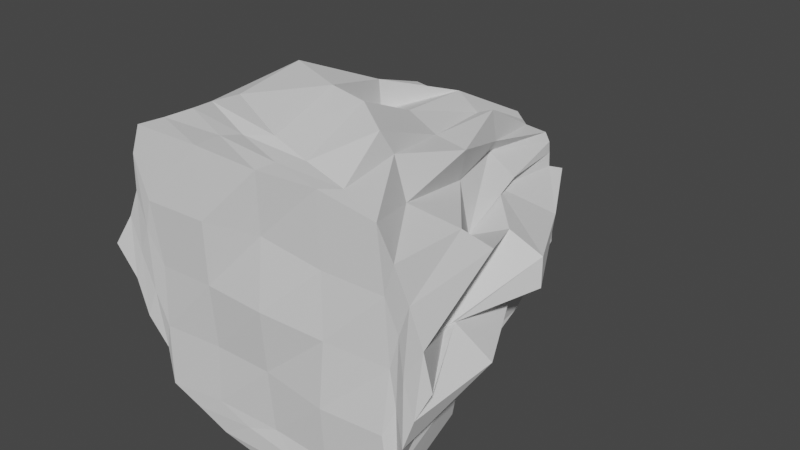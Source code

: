 # Source: tall-room.blend  (saved by Blender 3.5.10; exported with 4.5.12 LTS)
import bpy
from mathutils import Matrix  # noqa: F401  (used for matrix-valued properties, if any)

bpy.ops.wm.read_factory_settings(use_empty=True)
scene = bpy.context.scene
scene.name = 'Scene'

# ---- collections
col_collection = bpy.data.collections.new('Collection'); scene.collection.children.link(col_collection)

# ---- world
world_world = bpy.data.worlds.new('World'); scene.world = world_world
world_world.use_nodes = True; world_world.node_tree.nodes.clear()
_N = world_world.node_tree.nodes; _L = world_world.node_tree.links
n0 = _N.new('ShaderNodeOutputWorld'); n0.name = 'World Output'; n0.location = (300, 300)
n1 = _N.new('ShaderNodeBackground'); n1.name = 'Background'; n1.location = (10, 300)
n1.inputs[0].default_value = (0.05088, 0.05088, 0.05088, 1.0)
_L.new(n1.outputs[0], n0.inputs[0])
n0.is_active_output = True
world_world.color = (0.05088, 0.05088, 0.05088)
world_world.use_sun_shadow = False
world_world.sun_shadow_jitter_overblur = 0.0

# ---- meshes
me_tall_room = bpy.data.meshes.new('tall room')
me_tall_room.from_pydata([(0.02879, -4.31, -8.326), (0.04, 12.15, -2.678), (6.466, -4.33, -6.041), (1.978, 12.83, -2.098), (8.41, -4.349, -0.2258), (2.536, 12.41, 0.1728), (5.977, -4.404, 5.595), (2.091, 12.44, 2.014), (-0.1235, -4.592, 8.723), (0.07373, 12.67, 2.967), (-6.313, -4.503, 5.971), (-1.957, 12.56, 2.019), (-8.552, -4.625, -0.02217), (-2.951, 12.49, -0.0731), (-5.979, -4.339, -6.255), (-1.838, 12.27, -2.105), (3.079, -4.549, -7.386), (1.181, 12.35, -2.336), (-0.2664, 3.368, -5.052), (3.165, 3.82, -3.458), (7.265, -4.599, -3.065), (2.327, 12.94, -1.179), (7.29, 4.064, -0.2228), (7.402, -4.401, 2.898), (2.448, 11.98, 1.028), (3.098, 4.106, 3.284), (2.911, -4.486, 6.992), (0.8717, 12.26, 2.623), (-1.049, 4.023, 5.307), (-2.847, -4.52, 7.51), (-1.031, 12.59, 2.392), (-5.256, 3.857, 5.339), (-6.963, -4.461, 2.893), (-2.413, 12.71, 1.276), (-7.388, 5.407, -0.3224), (-7.089, -4.464, -3.151), (-2.371, 12.6, -1.175), (-4.072, 3.995, -3.752), (-2.887, -4.269, -7.463), (-1.047, 12.44, -2.476), (0.3217, -4.282, -5.769), (6.393, -4.241, -0.1546), (0.4283, -4.622, 5.986), (-5.683, -4.437, -0.1835), (0.3547, -4.794, 0.07877), (-1.429, 3.179, -3.457), (-5.495, 4.901, -1.804), (-4.472, 3.413, 1.865), (-2.26, 3.806, 5.287), (2.215, 3.611, 5.199), (5.699, 3.973, 1.951), (5.24, 5.4, -2.694), (1.698, 3.856, -6.506), (4.846, -4.419, -6.665), (0.5718, 12.75, -2.703), (-0.184, 7.202, -5.006), (5.595, 0.6104, -5.271), (7.763, -4.548, -1.603), (2.219, 12.65, -1.475), (6.422, -0.4847, 0.02303), (6.778, -4.463, 4.329), (2.755, 12.66, 0.7738), (4.51, -1.062, 4.625), (1.403, -4.458, 7.51), (1.833, 12.47, 2.423), (-0.01195, 0.008056, 7.809), (-4.591, -4.515, 6.709), (-0.4234, 12.82, 2.689), (-5.452, -0.2948, 3.491), (-7.663, -4.404, 1.486), (-2.18, 12.75, 1.532), (-7.632, 0.1107, 0.3896), (-6.404, -4.153, -4.643), (-2.643, 12.47, -0.5819), (-4.742, -0.151, -5.422), (-1.403, -4.212, -7.756), (-1.64, 12.56, -2.311), (-2.937, -4.331, -5.821), (6.219, -4.508, -3.02), (3.265, -4.427, 6.031), (-5.988, -4.619, 2.786), (-2.828, -4.286, -3.06), (1.707, -4.395, -7.579), (1.598, 12.54, -2.216), (0.5797, -1.328, -6.107), (2.371, 8.693, -2.821), (6.727, -4.236, -4.58), (2.653, 12.29, -0.3946), (4.644, 8.507, 0.1036), (8.126, -4.524, 1.463), (2.201, 12.33, 1.535), (2.013, 7.641, 3.123), (4.514, -4.368, 6.377), (0.5066, 12.5, 2.714), (-0.2298, 8.334, 5.171), (-1.587, -4.642, 8.119), (-1.473, 12.35, 2.15), (-2.436, 7.993, 2.728), (-6.774, -4.553, 4.622), (-2.608, 12.39, 0.2298), (-4.805, 8.706, 0.3015), (-7.612, -4.487, -1.454), (-2.189, 12.52, -1.556), (-3.435, 7.771, -3.27), (-4.444, -4.322, -6.801), (-0.5383, 12.6, -2.729), (3.204, -4.423, -5.75), (6.253, -4.341, 2.827), (-2.965, -4.47, 5.979), (-5.931, -4.349, -3.263), (3.315, -4.391, 2.812), (3.464, -4.583, -0.02867), (0.1617, -4.406, -2.927), (3.225, -4.64, -3.15), (-6.467, -4.445, -1.669), (-6.42, -4.558, 1.376), (-7.111, -4.451, -0.07411), (-1.344, -4.602, 6.847), (1.486, -4.574, 6.57), (-0.02943, -4.673, 7.254), (6.836, -4.284, 1.408), (6.744, -4.323, -1.69), (7.254, -4.538, -0.09823), (1.596, -4.488, -6.552), (-1.211, -4.348, -6.371), (0.1303, -4.418, -7.205), (-2.787, -4.553, -0.01485), (0.218, -4.354, 3.141), (-2.601, -4.779, 3.004), (-0.9677, 3.762, -6.327), (-1.668, 3.921, -2.905), (-2.689, -0.3038, -6.52), (-1.169, 8.431, -3.248), (-4.489, 4.018, -2.772), (-6.644, 4.855, -1.003), (-6.596, -0.3821, -2.899), (-3.725, 8.651, -1.339), (-4.095, 5.482, 1.489), (-4.677, 4.439, 3.218), (-5.474, -0.4396, 1.634), (-2.402, 8.975, 1.332), (-1.882, 3.243, 4.638), (-1.101, 3.949, 6.709), (-3.489, -0.09095, 6.948), (-2.598, 8.341, 5.045), (0.8789, 3.521, 5.957), (3.877, 3.371, 5.077), (3.236, -1.036, 7.118), (1.674, 8.305, 4.749), (4.408, 3.011, 1.622), (7.074, 4.419, 0.9913), (6.951, 1.092, 2.685), (3.004, 7.035, 1.881), (5.659, 4.372, -1.268), (3.565, 5.155, -3.146), (5.904, -0.05408, -2.659), (3.223, 8.334, -2.032), (2.592, 4.223, -5.637), (1.238, 3.974, -3.625), (2.961, 0.04729, -6.845), (1.824, 8.582, -4.706), (1.734, 12.72, -1.682), (-0.1277, 12.77, -2.524), (-1.832, 12.27, -2.004), (-2.217, 12.37, -0.07843), (-1.737, 12.47, 1.763), (0.02588, 12.57, 2.483), (1.784, 12.61, 1.887), (2.37, 12.66, 0.1751), (0.6437, 12.67, -1.785), (0.1597, 12.48, -0.8334), (-1.695, 12.6, 0.5962), (0.6881, 12.9, 0.8784), (0.6616, 12.52, 1.724), (1.286, 7.61, -3.101), (0.4628, 0.4522, -6.88), (3.614, 0.594, -5.68), (3.85, 9.611, -2.797), (5.922, 0.4878, -3.749), (7.743, 0.1685, -1.572), (4.76, 9.004, 0.3887), (6.359, -1.048, 0.02338), (6.283, -0.04415, 3.749), (2.416, 7.548, 3.714), (3.609, -0.6676, 6.18), (1.318, 0.2906, 7.386), (-1.616, 8.476, 4.529), (-2.01, 0.2469, 8.294), (-4.563, -0.835, 6.193), (-3.688, 9.172, 2.859), (-5.079, -1.204, 3.187), (-6.614, 0.131, 1.472), (-2.721, 8.908, -0.2801), (-6.633, 0.2319, -1.052), (-6.338, 0.08315, -4.185), (-3.82, 7.798, -3.821), (-3.679, -0.06546, -5.803), (-0.05929, -1.3, -5.309), (-0.7622, 7.744, -3.536), (-2.622, 8.62, -1.777), (-4.701, 8.709, 1.115), (-2.806, 10.01, 4.088), (0.8361, 8.348, 4.395), (3.185, 7.96, 2.086), (4.625, 9.047, -1.027), (1.952, 8.203, -3.04)], [], [(205, 83, 3, 85), (204, 87, 5, 88), (203, 90, 7, 91), (202, 93, 9, 94), (201, 96, 11, 97), (200, 99, 13, 100), (21, 172, 168), (199, 102, 15, 103), (198, 105, 1, 55), (6, 79, 110), (14, 104, 77), (2, 86, 78), (6, 92, 79), (10, 98, 80), (14, 77, 81), (44, 111, 110), (44, 112, 111), (40, 106, 113), (43, 114, 109), (43, 115, 114), (32, 69, 116), (42, 117, 108), (42, 118, 117), (26, 63, 119), (41, 120, 107), (41, 121, 120), (20, 57, 122), (40, 123, 106), (40, 124, 123), (38, 75, 125), (44, 126, 81), (44, 127, 126), (42, 108, 128), (197, 129, 18, 84), (196, 130, 45, 131), (195, 76, 39, 132), (194, 133, 37, 74), (193, 134, 46, 135), (192, 73, 36, 136), (191, 137, 34, 71), (190, 138, 47, 139), (189, 70, 33, 140), (188, 141, 31, 68), (187, 142, 48, 143), (186, 67, 30, 144), (185, 145, 28, 65), (184, 146, 49, 147), (183, 64, 27, 148), (182, 149, 25, 62), (181, 150, 50, 151), (180, 61, 24, 152), (179, 153, 22, 59), (178, 154, 51, 155), (177, 58, 21, 156), (176, 157, 19, 56), (175, 158, 52, 159), (174, 54, 17, 160), (21, 58, 161), (17, 54, 162), (39, 76, 163), (36, 73, 164), (33, 70, 165), (30, 67, 166), (27, 64, 167), (24, 61, 168), (21, 161, 169), (39, 163, 169), (36, 164, 171), (21, 170, 172), (30, 166, 173), (173, 167, 24), (173, 166, 167), (166, 27, 167), (172, 171, 30), (172, 170, 171), (170, 36, 171), (171, 165, 30), (171, 164, 165), (164, 33, 165), (169, 170, 21), (169, 163, 170), (163, 36, 170), (169, 162, 39), (169, 161, 162), (161, 17, 162), (168, 87, 21), (168, 61, 87), (61, 5, 87), (167, 90, 24), (167, 64, 90), (64, 7, 90), (166, 93, 27), (166, 67, 93), (67, 9, 93), (165, 96, 30), (165, 70, 96), (70, 11, 96), (164, 99, 33), (164, 73, 99), (73, 13, 99), (163, 102, 36), (163, 76, 102), (76, 15, 102), (162, 105, 39), (162, 54, 105), (54, 1, 105), (161, 83, 17), (161, 58, 83), (58, 3, 83), (158, 174, 160, 52), (18, 55, 174, 158), (55, 1, 54, 174), (82, 175, 159, 16), (0, 84, 175, 82), (84, 18, 158, 175), (53, 176, 56, 2), (16, 159, 176, 53), (159, 52, 157, 176), (154, 177, 156, 51), (19, 85, 177, 154), (85, 3, 58, 177), (86, 178, 155, 20), (2, 56, 178, 86), (56, 19, 154, 178), (57, 179, 59, 4), (20, 155, 179, 57), (155, 51, 153, 179), (150, 180, 152, 50), (22, 88, 180, 150), (88, 5, 61, 180), (89, 181, 151, 23), (4, 59, 181, 89), (59, 22, 150, 181), (60, 182, 62, 6), (23, 151, 182, 60), (151, 50, 149, 182), (146, 183, 148, 49), (25, 91, 183, 146), (91, 7, 64, 183), (92, 184, 147, 26), (6, 62, 184, 92), (62, 25, 146, 184), (63, 185, 65, 8), (26, 147, 185, 63), (147, 49, 145, 185), (142, 186, 144, 48), (28, 94, 186, 142), (94, 9, 67, 186), (95, 187, 143, 29), (8, 65, 187, 95), (65, 28, 142, 187), (66, 188, 68, 10), (29, 143, 188, 66), (143, 48, 141, 188), (138, 189, 140, 47), (31, 97, 189, 138), (97, 11, 70, 189), (98, 190, 139, 32), (10, 68, 190, 98), (68, 31, 138, 190), (69, 191, 71, 12), (32, 139, 191, 69), (139, 47, 137, 191), (134, 192, 136, 46), (34, 100, 192, 134), (100, 13, 73, 192), (101, 193, 135, 35), (12, 71, 193, 101), (71, 34, 134, 193), (72, 194, 74, 14), (35, 135, 194, 72), (135, 46, 133, 194), (130, 195, 132, 45), (37, 103, 195, 130), (103, 15, 76, 195), (104, 196, 131, 38), (14, 74, 196, 104), (74, 37, 130, 196), (75, 197, 84, 0), (38, 131, 197, 75), (131, 45, 129, 197), (128, 80, 43), (128, 108, 80), (108, 10, 80), (126, 128, 43), (126, 127, 128), (127, 42, 128), (81, 109, 14), (81, 126, 109), (126, 43, 109), (125, 82, 16), (125, 75, 82), (75, 0, 82), (123, 125, 16), (123, 124, 125), (124, 38, 125), (106, 53, 2), (106, 123, 53), (123, 16, 53), (122, 89, 23), (122, 57, 89), (57, 4, 89), (120, 122, 23), (120, 121, 122), (121, 20, 122), (107, 60, 6), (107, 120, 60), (120, 23, 60), (119, 95, 29), (119, 63, 95), (63, 8, 95), (117, 119, 29), (117, 118, 119), (118, 26, 119), (108, 66, 10), (108, 117, 66), (117, 29, 66), (116, 101, 35), (116, 69, 101), (69, 12, 101), (114, 116, 35), (114, 115, 116), (115, 32, 116), (109, 72, 14), (109, 114, 72), (114, 35, 72), (113, 78, 41), (113, 106, 78), (106, 2, 78), (111, 113, 41), (111, 112, 113), (112, 40, 113), (110, 107, 6), (110, 111, 107), (111, 41, 107), (81, 112, 44), (81, 77, 112), (77, 40, 112), (80, 115, 43), (80, 98, 115), (98, 32, 115), (79, 118, 42), (79, 92, 118), (92, 26, 118), (78, 121, 41), (78, 86, 121), (86, 20, 121), (77, 124, 40), (77, 104, 124), (104, 38, 124), (110, 127, 44), (110, 79, 127), (79, 42, 127), (129, 198, 55, 18), (45, 132, 198, 129), (132, 39, 105, 198), (133, 199, 103, 37), (46, 136, 199, 133), (136, 36, 102, 199), (168, 173, 24), (168, 172, 173), (172, 30, 173), (137, 200, 100, 34), (47, 140, 200, 137), (140, 33, 99, 200), (141, 201, 97, 31), (48, 144, 201, 141), (144, 30, 96, 201), (145, 202, 94, 28), (49, 148, 202, 145), (148, 27, 93, 202), (149, 203, 91, 25), (50, 152, 203, 149), (152, 24, 90, 203), (153, 204, 88, 22), (51, 156, 204, 153), (156, 21, 87, 204), (157, 205, 85, 19), (52, 160, 205, 157), (160, 17, 83, 205)])
_uv = me_tall_room.uv_layers.new(name='UVMap')
_uv.uv.foreach_set('vector', [0.9062, 0.875, 0.9062, 1.0, 0.875, 1.0, 0.875, 0.875, 0.7812, 0.875, 0.7812, 1.0, 0.75, 1.0, 0.75, 0.875, 0.6562, 0.875, 0.6562, 1.0, 0.625, 1.0, 0.625, 0.875, 0.5312, 0.875, 0.5312, 1.0, 0.5, 1.0, 0.5, 0.875, 0.4062, 0.875, 0.4062, 1.0, 0.375, 1.0, 0.375, 0.875, 0.2812, 0.875, 0.2812, 1.0, 0.25, 1.0, 0.25, 0.875, 0.4549, 0.3349, 0.31, 0.19, 0.4549, 0.25, 0.1562, 0.875, 0.1562, 1.0, 0.125, 1.0, 0.125, 0.875, 0.03125, 0.875, 0.03125, 1.0, 0.0, 1.0, 0.0, 0.875, 0.9197, 0.08029, 0.8349, 0.08029, 0.8349, 0.1651, 0.5803, 0.4197, 0.6227, 0.4373, 0.6651, 0.4197, 0.9197, 0.4197, 0.9373, 0.3773, 0.9197, 0.3349, 0.9197, 0.08029, 0.8773, 0.06272, 0.8349, 0.08029, 0.5803, 0.08029, 0.5627, 0.1227, 0.5803, 0.1651, 0.5803, 0.4197, 0.6651, 0.4197, 0.6651, 0.3349, 0.75, 0.25, 0.8349, 0.25, 0.8349, 0.1651, 0.75, 0.25, 0.75, 0.3349, 0.8349, 0.25, 0.75, 0.4197, 0.8349, 0.4197, 0.8349, 0.3349, 0.5803, 0.25, 0.5627, 0.2924, 0.5803, 0.3349, 0.5803, 0.25, 0.5627, 0.2076, 0.5627, 0.2924, 0.5451, 0.1651, 0.5276, 0.2076, 0.5451, 0.25, 0.75, 0.08029, 0.7076, 0.06272, 0.6651, 0.08029, 0.75, 0.08029, 0.7924, 0.06272, 0.7076, 0.06272, 0.8349, 0.04515, 0.7924, 0.02757, 0.75, 0.04515, 0.9197, 0.25, 0.9373, 0.2076, 0.9197, 0.1651, 0.9197, 0.25, 0.9373, 0.2924, 0.9373, 0.2076, 0.9549, 0.3349, 0.9724, 0.2924, 0.9549, 0.25, 0.75, 0.4197, 0.7924, 0.4373, 0.8349, 0.4197, 0.75, 0.4197, 0.7076, 0.4373, 0.7924, 0.4373, 0.6651, 0.4549, 0.7076, 0.4724, 0.75, 0.4549, 0.75, 0.25, 0.6651, 0.25, 0.6651, 0.3349, 0.75, 0.25, 0.75, 0.1651, 0.6651, 0.25, 0.75, 0.08029, 0.6651, 0.08029, 0.6651, 0.1651, 0.03125, 0.625, 0.03125, 0.75, 0.0, 0.75, 0.0, 0.625, 0.09375, 0.625, 0.09375, 0.75, 0.0625, 0.75, 0.0625, 0.625, 0.09375, 0.875, 0.09375, 1.0, 0.0625, 1.0, 0.0625, 0.875, 0.1562, 0.625, 0.1562, 0.75, 0.125, 0.75, 0.125, 0.625, 0.2188, 0.625, 0.2188, 0.75, 0.1875, 0.75, 0.1875, 0.625, 0.2188, 0.875, 0.2188, 1.0, 0.1875, 1.0, 0.1875, 0.875, 0.2812, 0.625, 0.2812, 0.75, 0.25, 0.75, 0.25, 0.625, 0.3438, 0.625, 0.3438, 0.75, 0.3125, 0.75, 0.3125, 0.625, 0.3438, 0.875, 0.3438, 1.0, 0.3125, 1.0, 0.3125, 0.875, 0.4062, 0.625, 0.4062, 0.75, 0.375, 0.75, 0.375, 0.625, 0.4688, 0.625, 0.4688, 0.75, 0.4375, 0.75, 0.4375, 0.625, 0.4688, 0.875, 0.4688, 1.0, 0.4375, 1.0, 0.4375, 0.875, 0.5312, 0.625, 0.5312, 0.75, 0.5, 0.75, 0.5, 0.625, 0.5938, 0.625, 0.5938, 0.75, 0.5625, 0.75, 0.5625, 0.625, 0.5938, 0.875, 0.5938, 1.0, 0.5625, 1.0, 0.5625, 0.875, 0.6562, 0.625, 0.6562, 0.75, 0.625, 0.75, 0.625, 0.625, 0.7188, 0.625, 0.7188, 0.75, 0.6875, 0.75, 0.6875, 0.625, 0.7188, 0.875, 0.7188, 1.0, 0.6875, 1.0, 0.6875, 0.875, 0.7812, 0.625, 0.7812, 0.75, 0.75, 0.75, 0.75, 0.625, 0.8438, 0.625, 0.8438, 0.75, 0.8125, 0.75, 0.8125, 0.625, 0.8438, 0.875, 0.8438, 1.0, 0.8125, 1.0, 0.8125, 0.875, 0.9062, 0.625, 0.9062, 0.75, 0.875, 0.75, 0.875, 0.625, 0.9688, 0.625, 0.9688, 0.75, 0.9375, 0.75, 0.9375, 0.625, 0.9688, 0.875, 0.9688, 1.0, 0.9375, 1.0, 0.9375, 0.875, 0.4549, 0.3349, 0.4373, 0.3773, 0.3949, 0.3949, 0.3349, 0.4549, 0.2924, 0.4724, 0.25, 0.4549, 0.1651, 0.4549, 0.1227, 0.4373, 0.1051, 0.3949, 0.04515, 0.3349, 0.02757, 0.2924, 0.04515, 0.25, 0.04515, 0.1651, 0.06272, 0.1227, 0.1051, 0.1051, 0.1651, 0.04515, 0.2076, 0.02757, 0.25, 0.04515, 0.3349, 0.04515, 0.3773, 0.06272, 0.3949, 0.1051, 0.4549, 0.1651, 0.4724, 0.2076, 0.4549, 0.25, 0.4549, 0.3349, 0.3949, 0.3949, 0.31, 0.3949, 0.1651, 0.4549, 0.1051, 0.3949, 0.31, 0.3949, 0.04515, 0.3349, 0.04515, 0.25, 0.1051, 0.19, 0.4549, 0.3349, 0.25, 0.3349, 0.31, 0.19, 0.1651, 0.04515, 0.25, 0.04515, 0.31, 0.1051, 0.31, 0.1051, 0.3949, 0.1051, 0.4549, 0.1651, 0.31, 0.1051, 0.25, 0.04515, 0.3949, 0.1051, 0.25, 0.04515, 0.3349, 0.04515, 0.3949, 0.1051, 0.31, 0.19, 0.1051, 0.19, 0.1651, 0.04515, 0.31, 0.19, 0.25, 0.3349, 0.1051, 0.19, 0.25, 0.3349, 0.04515, 0.3349, 0.1051, 0.19, 0.1051, 0.19, 0.1051, 0.1051, 0.1651, 0.04515, 0.1051, 0.19, 0.04515, 0.25, 0.1051, 0.1051, 0.04515, 0.25, 0.04515, 0.1651, 0.1051, 0.1051, 0.31, 0.3949, 0.25, 0.3349, 0.4549, 0.3349, 0.31, 0.3949, 0.1051, 0.3949, 0.25, 0.3349, 0.1051, 0.3949, 0.04515, 0.3349, 0.25, 0.3349, 0.31, 0.3949, 0.25, 0.4549, 0.1651, 0.4549, 0.31, 0.3949, 0.3949, 0.3949, 0.25, 0.4549, 0.3949, 0.3949, 0.3349, 0.4549, 0.25, 0.4549, 0.4549, 0.25, 0.4724, 0.2924, 0.4549, 0.3349, 0.4549, 0.25, 0.4724, 0.2076, 0.4724, 0.2924, 0.4724, 0.2076, 0.49, 0.25, 0.4724, 0.2924, 0.3949, 0.1051, 0.4373, 0.1227, 0.4549, 0.1651, 0.3949, 0.1051, 0.3773, 0.06272, 0.4373, 0.1227, 0.3773, 0.06272, 0.4197, 0.08029, 0.4373, 0.1227, 0.25, 0.04515, 0.2924, 0.02757, 0.3349, 0.04515, 0.25, 0.04515, 0.2076, 0.02757, 0.2924, 0.02757, 0.2076, 0.02757, 0.25, 0.01, 0.2924, 0.02757, 0.1051, 0.1051, 0.1227, 0.06272, 0.1651, 0.04515, 0.1051, 0.1051, 0.06272, 0.1227, 0.1227, 0.06272, 0.06272, 0.1227, 0.08029, 0.08029, 0.1227, 0.06272, 0.04515, 0.25, 0.02757, 0.2076, 0.04515, 0.1651, 0.04515, 0.25, 0.02757, 0.2924, 0.02757, 0.2076, 0.02757, 0.2924, 0.01, 0.25, 0.02757, 0.2076, 0.1051, 0.3949, 0.06272, 0.3773, 0.04515, 0.3349, 0.1051, 0.3949, 0.1227, 0.4373, 0.06272, 0.3773, 0.1227, 0.4373, 0.08029, 0.4197, 0.06272, 0.3773, 0.25, 0.4549, 0.2076, 0.4724, 0.1651, 0.4549, 0.25, 0.4549, 0.2924, 0.4724, 0.2076, 0.4724, 0.2924, 0.4724, 0.25, 0.49, 0.2076, 0.4724, 0.3949, 0.3949, 0.3773, 0.4373, 0.3349, 0.4549, 0.3949, 0.3949, 0.4373, 0.3773, 0.3773, 0.4373, 0.4373, 0.3773, 0.4197, 0.4197, 0.3773, 0.4373, 0.9688, 0.75, 0.9688, 0.875, 0.9375, 0.875, 0.9375, 0.75, 1.0, 0.75, 1.0, 0.875, 0.9688, 0.875, 0.9688, 0.75, 1.0, 0.875, 1.0, 1.0, 0.9688, 1.0, 0.9688, 0.875, 0.9688, 0.5, 0.9688, 0.625, 0.9375, 0.625, 0.9375, 0.5, 1.0, 0.5, 1.0, 0.625, 0.9688, 0.625, 0.9688, 0.5, 1.0, 0.625, 1.0, 0.75, 0.9688, 0.75, 0.9688, 0.625, 0.9062, 0.5, 0.9062, 0.625, 0.875, 0.625, 0.875, 0.5, 0.9375, 0.5, 0.9375, 0.625, 0.9062, 0.625, 0.9062, 0.5, 0.9375, 0.625, 0.9375, 0.75, 0.9062, 0.75, 0.9062, 0.625, 0.8438, 0.75, 0.8438, 0.875, 0.8125, 0.875, 0.8125, 0.75, 0.875, 0.75, 0.875, 0.875, 0.8438, 0.875, 0.8438, 0.75, 0.875, 0.875, 0.875, 1.0, 0.8438, 1.0, 0.8438, 0.875, 0.8438, 0.5, 0.8438, 0.625, 0.8125, 0.625, 0.8125, 0.5, 0.875, 0.5, 0.875, 0.625, 0.8438, 0.625, 0.8438, 0.5, 0.875, 0.625, 0.875, 0.75, 0.8438, 0.75, 0.8438, 0.625, 0.7812, 0.5, 0.7812, 0.625, 0.75, 0.625, 0.75, 0.5, 0.8125, 0.5, 0.8125, 0.625, 0.7812, 0.625, 0.7812, 0.5, 0.8125, 0.625, 0.8125, 0.75, 0.7812, 0.75, 0.7812, 0.625, 0.7188, 0.75, 0.7188, 0.875, 0.6875, 0.875, 0.6875, 0.75, 0.75, 0.75, 0.75, 0.875, 0.7188, 0.875, 0.7188, 0.75, 0.75, 0.875, 0.75, 1.0, 0.7188, 1.0, 0.7188, 0.875, 0.7188, 0.5, 0.7188, 0.625, 0.6875, 0.625, 0.6875, 0.5, 0.75, 0.5, 0.75, 0.625, 0.7188, 0.625, 0.7188, 0.5, 0.75, 0.625, 0.75, 0.75, 0.7188, 0.75, 0.7188, 0.625, 0.6562, 0.5, 0.6562, 0.625, 0.625, 0.625, 0.625, 0.5, 0.6875, 0.5, 0.6875, 0.625, 0.6562, 0.625, 0.6562, 0.5, 0.6875, 0.625, 0.6875, 0.75, 0.6562, 0.75, 0.6562, 0.625, 0.5938, 0.75, 0.5938, 0.875, 0.5625, 0.875, 0.5625, 0.75, 0.625, 0.75, 0.625, 0.875, 0.5938, 0.875, 0.5938, 0.75, 0.625, 0.875, 0.625, 1.0, 0.5938, 1.0, 0.5938, 0.875, 0.5938, 0.5, 0.5938, 0.625, 0.5625, 0.625, 0.5625, 0.5, 0.625, 0.5, 0.625, 0.625, 0.5938, 0.625, 0.5938, 0.5, 0.625, 0.625, 0.625, 0.75, 0.5938, 0.75, 0.5938, 0.625, 0.5312, 0.5, 0.5312, 0.625, 0.5, 0.625, 0.5, 0.5, 0.5625, 0.5, 0.5625, 0.625, 0.5312, 0.625, 0.5312, 0.5, 0.5625, 0.625, 0.5625, 0.75, 0.5312, 0.75, 0.5312, 0.625, 0.4688, 0.75, 0.4688, 0.875, 0.4375, 0.875, 0.4375, 0.75, 0.5, 0.75, 0.5, 0.875, 0.4688, 0.875, 0.4688, 0.75, 0.5, 0.875, 0.5, 1.0, 0.4688, 1.0, 0.4688, 0.875, 0.4688, 0.5, 0.4688, 0.625, 0.4375, 0.625, 0.4375, 0.5, 0.5, 0.5, 0.5, 0.625, 0.4688, 0.625, 0.4688, 0.5, 0.5, 0.625, 0.5, 0.75, 0.4688, 0.75, 0.4688, 0.625, 0.4062, 0.5, 0.4062, 0.625, 0.375, 0.625, 0.375, 0.5, 0.4375, 0.5, 0.4375, 0.625, 0.4062, 0.625, 0.4062, 0.5, 0.4375, 0.625, 0.4375, 0.75, 0.4062, 0.75, 0.4062, 0.625, 0.3438, 0.75, 0.3438, 0.875, 0.3125, 0.875, 0.3125, 0.75, 0.375, 0.75, 0.375, 0.875, 0.3438, 0.875, 0.3438, 0.75, 0.375, 0.875, 0.375, 1.0, 0.3438, 1.0, 0.3438, 0.875, 0.3438, 0.5, 0.3438, 0.625, 0.3125, 0.625, 0.3125, 0.5, 0.375, 0.5, 0.375, 0.625, 0.3438, 0.625, 0.3438, 0.5, 0.375, 0.625, 0.375, 0.75, 0.3438, 0.75, 0.3438, 0.625, 0.2812, 0.5, 0.2812, 0.625, 0.25, 0.625, 0.25, 0.5, 0.3125, 0.5, 0.3125, 0.625, 0.2812, 0.625, 0.2812, 0.5, 0.3125, 0.625, 0.3125, 0.75, 0.2812, 0.75, 0.2812, 0.625, 0.2188, 0.75, 0.2188, 0.875, 0.1875, 0.875, 0.1875, 0.75, 0.25, 0.75, 0.25, 0.875, 0.2188, 0.875, 0.2188, 0.75, 0.25, 0.875, 0.25, 1.0, 0.2188, 1.0, 0.2188, 0.875, 0.2188, 0.5, 0.2188, 0.625, 0.1875, 0.625, 0.1875, 0.5, 0.25, 0.5, 0.25, 0.625, 0.2188, 0.625, 0.2188, 0.5, 0.25, 0.625, 0.25, 0.75, 0.2188, 0.75, 0.2188, 0.625, 0.1562, 0.5, 0.1562, 0.625, 0.125, 0.625, 0.125, 0.5, 0.1875, 0.5, 0.1875, 0.625, 0.1562, 0.625, 0.1562, 0.5, 0.1875, 0.625, 0.1875, 0.75, 0.1562, 0.75, 0.1562, 0.625, 0.09375, 0.75, 0.09375, 0.875, 0.0625, 0.875, 0.0625, 0.75, 0.125, 0.75, 0.125, 0.875, 0.09375, 0.875, 0.09375, 0.75, 0.125, 0.875, 0.125, 1.0, 0.09375, 1.0, 0.09375, 0.875, 0.09375, 0.5, 0.09375, 0.625, 0.0625, 0.625, 0.0625, 0.5, 0.125, 0.5, 0.125, 0.625, 0.09375, 0.625, 0.09375, 0.5, 0.125, 0.625, 0.125, 0.75, 0.09375, 0.75, 0.09375, 0.625, 0.03125, 0.5, 0.03125, 0.625, 0.0, 0.625, 0.0, 0.5, 0.0625, 0.5, 0.0625, 0.625, 0.03125, 0.625, 0.03125, 0.5, 0.0625, 0.625, 0.0625, 0.75, 0.03125, 0.75, 0.03125, 0.625, 0.6651, 0.1651, 0.5803, 0.1651, 0.5803, 0.25, 0.6651, 0.1651, 0.6651, 0.08029, 0.5803, 0.1651, 0.6651, 0.08029, 0.5803, 0.08029, 0.5803, 0.1651, 0.6651, 0.25, 0.6651, 0.1651, 0.5803, 0.25, 0.6651, 0.25, 0.75, 0.1651, 0.6651, 0.1651, 0.75, 0.1651, 0.75, 0.08029, 0.6651, 0.1651, 0.6651, 0.3349, 0.5803, 0.3349, 0.5803, 0.4197, 0.6651, 0.3349, 0.6651, 0.25, 0.5803, 0.3349, 0.6651, 0.25, 0.5803, 0.25, 0.5803, 0.3349, 0.75, 0.4549, 0.7924, 0.4724, 0.8349, 0.4549, 0.75, 0.4549, 0.7076, 0.4724, 0.7924, 0.4724, 0.7076, 0.4724, 0.75, 0.49, 0.7924, 0.4724, 0.7924, 0.4373, 0.75, 0.4549, 0.8349, 0.4549, 0.7924, 0.4373, 0.7076, 0.4373, 0.75, 0.4549, 0.7076, 0.4373, 0.6651, 0.4549, 0.75, 0.4549, 0.8349, 0.4197, 0.8773, 0.4373, 0.9197, 0.4197, 0.8349, 0.4197, 0.7924, 0.4373, 0.8773, 0.4373, 0.7924, 0.4373, 0.8349, 0.4549, 0.8773, 0.4373, 0.9549, 0.25, 0.9724, 0.2076, 0.9549, 0.1651, 0.9549, 0.25, 0.9724, 0.2924, 0.9724, 0.2076, 0.9724, 0.2924, 0.99, 0.25, 0.9724, 0.2076, 0.9373, 0.2076, 0.9549, 0.25, 0.9549, 0.1651, 0.9373, 0.2076, 0.9373, 0.2924, 0.9549, 0.25, 0.9373, 0.2924, 0.9549, 0.3349, 0.9549, 0.25, 0.9197, 0.1651, 0.9373, 0.1227, 0.9197, 0.08029, 0.9197, 0.1651, 0.9373, 0.2076, 0.9373, 0.1227, 0.9373, 0.2076, 0.9549, 0.1651, 0.9373, 0.1227, 0.75, 0.04515, 0.7076, 0.02757, 0.6651, 0.04515, 0.75, 0.04515, 0.7924, 0.02757, 0.7076, 0.02757, 0.7924, 0.02757, 0.75, 0.01, 0.7076, 0.02757, 0.7076, 0.06272, 0.75, 0.04515, 0.6651, 0.04515, 0.7076, 0.06272, 0.7924, 0.06272, 0.75, 0.04515, 0.7924, 0.06272, 0.8349, 0.04515, 0.75, 0.04515, 0.6651, 0.08029, 0.6227, 0.06272, 0.5803, 0.08029, 0.6651, 0.08029, 0.7076, 0.06272, 0.6227, 0.06272, 0.7076, 0.06272, 0.6651, 0.04515, 0.6227, 0.06272, 0.5451, 0.25, 0.5276, 0.2924, 0.5451, 0.3349, 0.5451, 0.25, 0.5276, 0.2076, 0.5276, 0.2924, 0.5276, 0.2076, 0.51, 0.25, 0.5276, 0.2924, 0.5627, 0.2924, 0.5451, 0.25, 0.5451, 0.3349, 0.5627, 0.2924, 0.5627, 0.2076, 0.5451, 0.25, 0.5627, 0.2076, 0.5451, 0.1651, 0.5451, 0.25, 0.5803, 0.3349, 0.5627, 0.3773, 0.5803, 0.4197, 0.5803, 0.3349, 0.5627, 0.2924, 0.5627, 0.3773, 0.5627, 0.2924, 0.5451, 0.3349, 0.5627, 0.3773, 0.8349, 0.3349, 0.9197, 0.3349, 0.9197, 0.25, 0.8349, 0.3349, 0.8349, 0.4197, 0.9197, 0.3349, 0.8349, 0.4197, 0.9197, 0.4197, 0.9197, 0.3349, 0.8349, 0.25, 0.8349, 0.3349, 0.9197, 0.25, 0.8349, 0.25, 0.75, 0.3349, 0.8349, 0.3349, 0.75, 0.3349, 0.75, 0.4197, 0.8349, 0.3349, 0.8349, 0.1651, 0.9197, 0.1651, 0.9197, 0.08029, 0.8349, 0.1651, 0.8349, 0.25, 0.9197, 0.1651, 0.8349, 0.25, 0.9197, 0.25, 0.9197, 0.1651, 0.6651, 0.3349, 0.75, 0.3349, 0.75, 0.25, 0.6651, 0.3349, 0.6651, 0.4197, 0.75, 0.3349, 0.6651, 0.4197, 0.75, 0.4197, 0.75, 0.3349, 0.5803, 0.1651, 0.5627, 0.2076, 0.5803, 0.25, 0.5803, 0.1651, 0.5627, 0.1227, 0.5627, 0.2076, 0.5627, 0.1227, 0.5451, 0.1651, 0.5627, 0.2076, 0.8349, 0.08029, 0.7924, 0.06272, 0.75, 0.08029, 0.8349, 0.08029, 0.8773, 0.06272, 0.7924, 0.06272, 0.8773, 0.06272, 0.8349, 0.04515, 0.7924, 0.06272, 0.9197, 0.3349, 0.9373, 0.2924, 0.9197, 0.25, 0.9197, 0.3349, 0.9373, 0.3773, 0.9373, 0.2924, 0.9373, 0.3773, 0.9549, 0.3349, 0.9373, 0.2924, 0.6651, 0.4197, 0.7076, 0.4373, 0.75, 0.4197, 0.6651, 0.4197, 0.6227, 0.4373, 0.7076, 0.4373, 0.6227, 0.4373, 0.6651, 0.4549, 0.7076, 0.4373, 0.8349, 0.1651, 0.75, 0.1651, 0.75, 0.25, 0.8349, 0.1651, 0.8349, 0.08029, 0.75, 0.1651, 0.8349, 0.08029, 0.75, 0.08029, 0.75, 0.1651, 0.03125, 0.75, 0.03125, 0.875, 0.0, 0.875, 0.0, 0.75, 0.0625, 0.75, 0.0625, 0.875, 0.03125, 0.875, 0.03125, 0.75, 0.0625, 0.875, 0.0625, 1.0, 0.03125, 1.0, 0.03125, 0.875, 0.1562, 0.75, 0.1562, 0.875, 0.125, 0.875, 0.125, 0.75, 0.1875, 0.75, 0.1875, 0.875, 0.1562, 0.875, 0.1562, 0.75, 0.1875, 0.875, 0.1875, 1.0, 0.1562, 1.0, 0.1562, 0.875, 0.4549, 0.25, 0.31, 0.1051, 0.4549, 0.1651, 0.4549, 0.25, 0.31, 0.19, 0.31, 0.1051, 0.31, 0.19, 0.1651, 0.04515, 0.31, 0.1051, 0.2812, 0.75, 0.2812, 0.875, 0.25, 0.875, 0.25, 0.75, 0.3125, 0.75, 0.3125, 0.875, 0.2812, 0.875, 0.2812, 0.75, 0.3125, 0.875, 0.3125, 1.0, 0.2812, 1.0, 0.2812, 0.875, 0.4062, 0.75, 0.4062, 0.875, 0.375, 0.875, 0.375, 0.75, 0.4375, 0.75, 0.4375, 0.875, 0.4062, 0.875, 0.4062, 0.75, 0.4375, 0.875, 0.4375, 1.0, 0.4062, 1.0, 0.4062, 0.875, 0.5312, 0.75, 0.5312, 0.875, 0.5, 0.875, 0.5, 0.75, 0.5625, 0.75, 0.5625, 0.875, 0.5312, 0.875, 0.5312, 0.75, 0.5625, 0.875, 0.5625, 1.0, 0.5312, 1.0, 0.5312, 0.875, 0.6562, 0.75, 0.6562, 0.875, 0.625, 0.875, 0.625, 0.75, 0.6875, 0.75, 0.6875, 0.875, 0.6562, 0.875, 0.6562, 0.75, 0.6875, 0.875, 0.6875, 1.0, 0.6562, 1.0, 0.6562, 0.875, 0.7812, 0.75, 0.7812, 0.875, 0.75, 0.875, 0.75, 0.75, 0.8125, 0.75, 0.8125, 0.875, 0.7812, 0.875, 0.7812, 0.75, 0.8125, 0.875, 0.8125, 1.0, 0.7812, 1.0, 0.7812, 0.875, 0.9062, 0.75, 0.9062, 0.875, 0.875, 0.875, 0.875, 0.75, 0.9375, 0.75, 0.9375, 0.875, 0.9062, 0.875, 0.9062, 0.75, 0.9375, 0.875, 0.9375, 1.0, 0.9062, 1.0, 0.9062, 0.875])
me_tall_room.update()

# ---- objects
ob_tall_room = bpy.data.objects.new('tall room', me_tall_room)

# ---- transforms, parenting, visibility, modifiers, constraints
ob_tall_room.location = (0.0, 0.0, 0.0)

# ---- collection membership
col_collection.objects.link(ob_tall_room)

# ---- scene / render settings (as saved in the file)
scene.frame_start = 1; scene.frame_end = 250; scene.frame_set(1)
scene.render.engine = 'BLENDER_EEVEE_NEXT'
scene.cycles.sampling_pattern = 'TABULATED_SOBOL'
scene.view_settings.view_transform = 'Filmic'
bpy.context.view_layer.update()

# ---- added for rendering (the .blend has no active camera and no usable light): camera, sun
cam_auto = bpy.data.cameras.new('AutoCamera')
cam_auto.lens = 50.0
cam_auto.sensor_width = 36.0
cam_auto.clip_end = 1000.0
ob_auto_camera = bpy.data.objects.new('AutoCamera', cam_auto)
scene.collection.objects.link(ob_auto_camera)
ob_auto_camera.location = (27.578, -29.104, 22.3175)
ob_auto_camera.rotation_euler = (1.09748, -7.21219e-08, 0.694738)
scene.camera = ob_auto_camera
light_auto_sun = bpy.data.lights.new('AutoSun', 'SUN')
light_auto_sun.energy = 3.0
light_auto_sun.angle = 0.0523599
ob_auto_sun = bpy.data.objects.new('AutoSun', light_auto_sun)
scene.collection.objects.link(ob_auto_sun)
ob_auto_sun.rotation_euler = (0.872665, 0.174533, 0.523599)
bpy.context.view_layer.update()
